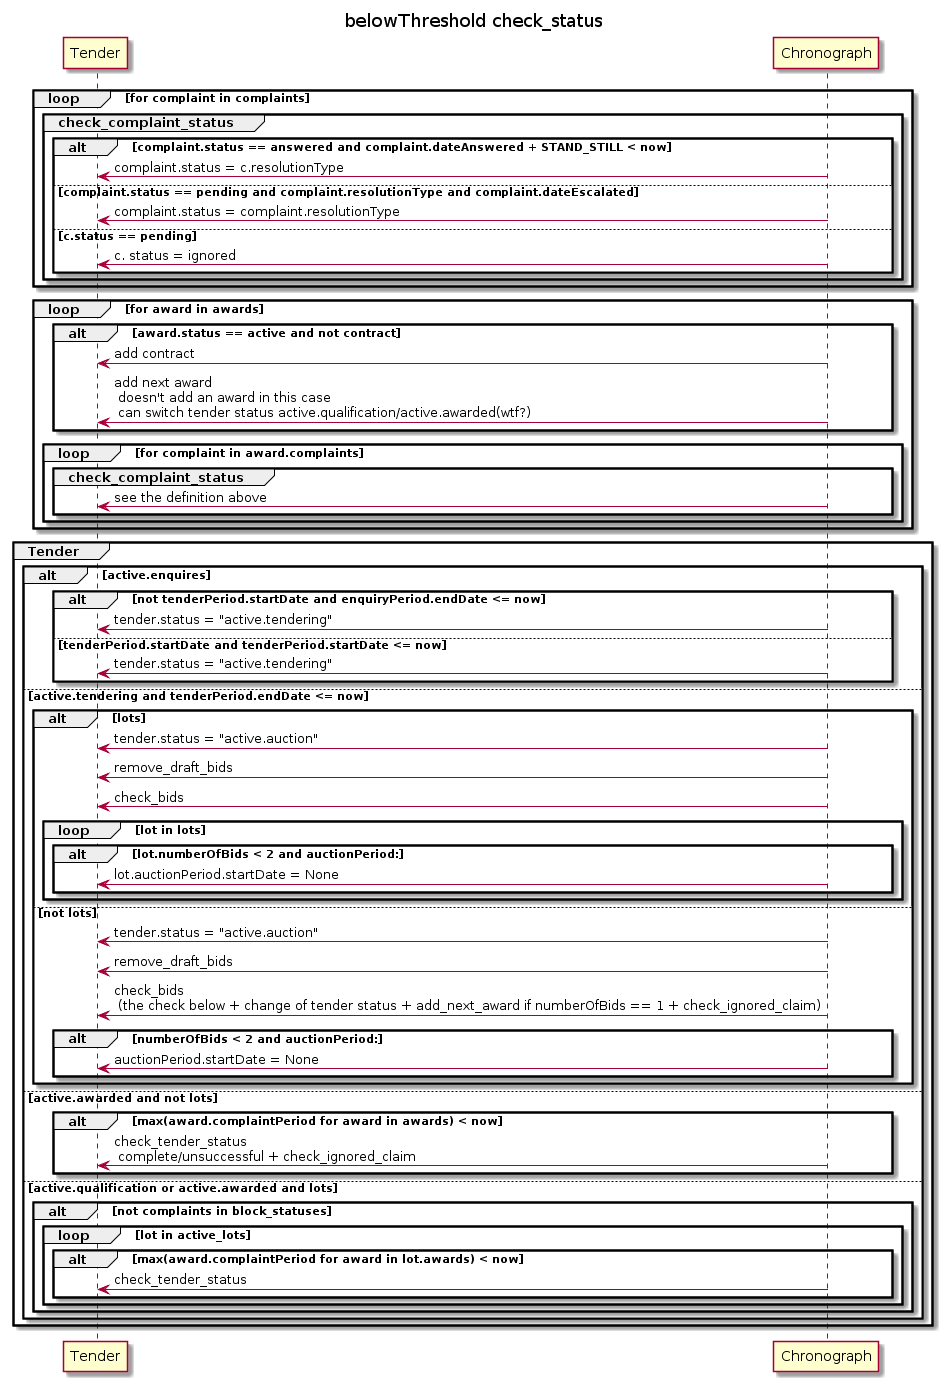

The diagram above was rendered by PlantUML. Its source (embedded in the PNG):
@startuml
title belowThreshold check_status

loop for complaint in complaints
    group check_complaint_status
        alt complaint.status == answered and complaint.dateAnswered + STAND_STILL < now
            Tender <- Chronograph: complaint.status = c.resolutionType
        else complaint.status == pending and complaint.resolutionType and complaint.dateEscalated
            Tender <- Chronograph: complaint.status = complaint.resolutionType
        else c.status == pending
            Tender <- Chronograph:c. status = ignored
        end
    end
end

loop for award in awards
    alt award.status == active and not contract
        Tender <- Chronograph:add contract
        Tender <- Chronograph:add next award \n doesn't add an award in this case\n can switch tender status active.qualification/active.awarded(wtf?)
    end

    loop for complaint in award.complaints
        group check_complaint_status
            Tender <- Chronograph:see the definition above
        end
    end
end


group Tender
    alt active.enquires
        alt not tenderPeriod.startDate and enquiryPeriod.endDate <= now
            Tender <- Chronograph:tender.status = "active.tendering"
        else tenderPeriod.startDate and tenderPeriod.startDate <= now
            Tender <- Chronograph:tender.status = "active.tendering"
        end
    else active.tendering and tenderPeriod.endDate <= now
        alt lots
            Tender <- Chronograph:tender.status = "active.auction"
            Tender <- Chronograph:remove_draft_bids
            Tender <- Chronograph:check_bids
            loop lot in lots
                alt lot.numberOfBids < 2 and auctionPeriod:
                    Tender <- Chronograph:lot.auctionPeriod.startDate = None
                end
            end
        else not lots
            Tender <- Chronograph:tender.status = "active.auction"
            Tender <- Chronograph:remove_draft_bids
            Tender <- Chronograph:check_bids\n (the check below + change of tender status + add_next_award if numberOfBids == 1 + check_ignored_claim)
            alt numberOfBids < 2 and auctionPeriod:
                Tender <- Chronograph:auctionPeriod.startDate = None
            end
        end
    else active.awarded and not lots
        alt max(award.complaintPeriod for award in awards) < now
            Tender <- Chronograph:check_tender_status \n complete/unsuccessful + check_ignored_claim
        end
    else active.qualification or active.awarded and lots
        alt not complaints in block_statuses
            loop lot in active_lots
                alt max(award.complaintPeriod for award in lot.awards) < now
                    Tender <- Chronograph:check_tender_status
                end
            end
        end
    end
end
@enduml